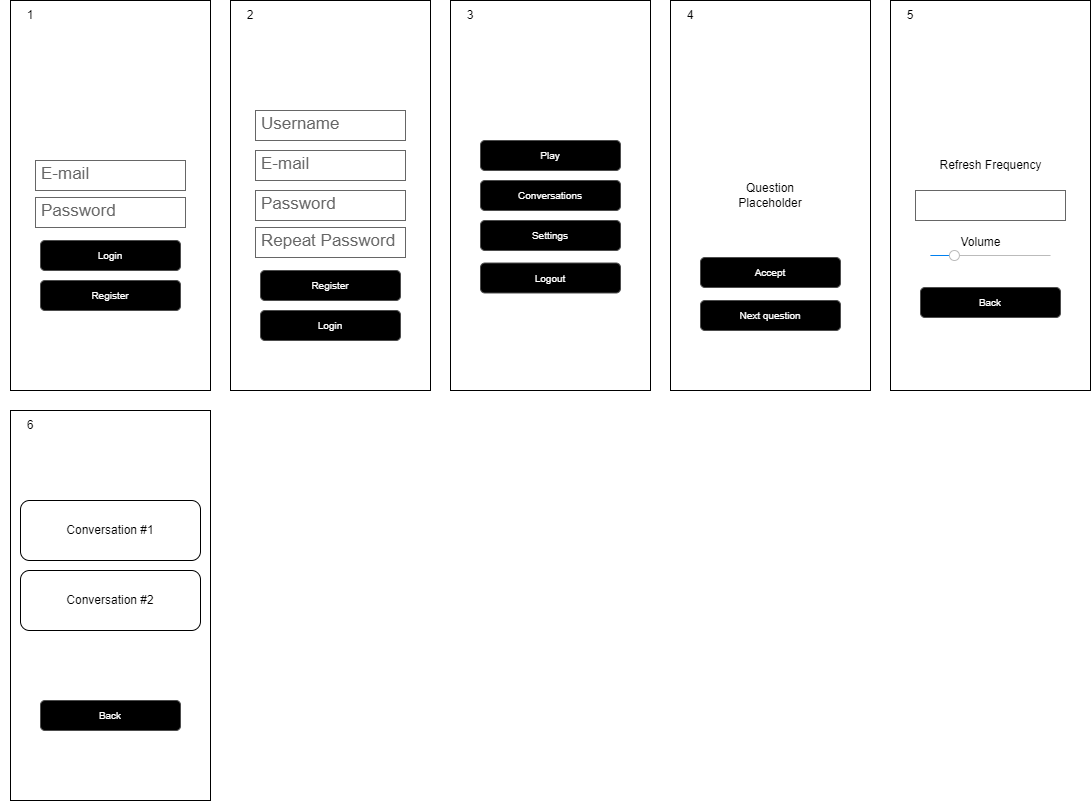

The diagram above was exported from draw.io. Its source (the exported page's mxGraphModel, read from the mxfile embedded in the PNG):
<mxGraphModel dx="1720" dy="1719" grid="1" gridSize="10" guides="1" tooltips="1" connect="1" arrows="1" fold="1" page="1" pageScale="1" pageWidth="1169" pageHeight="827" math="0" shadow="0">
  <root>
    <mxCell id="0" />
    <mxCell id="1" parent="0" />
    <mxCell id="vEdnZXdAPzZKoh3B3rA1-5" value="" style="border: 5px solid black;" parent="1" vertex="1">
      <mxGeometry x="70" y="-640" width="200" height="390" as="geometry" />
    </mxCell>
    <mxCell id="vEdnZXdAPzZKoh3B3rA1-6" value="E-mail" style="strokeWidth=1;shadow=0;dashed=0;align=center;html=1;shape=mxgraph.mockup.text.textBox;fontColor=#666666;align=left;fontSize=17;spacingLeft=4;spacingTop=-3;whiteSpace=wrap;strokeColor=#666666;mainText=" parent="1" vertex="1">
      <mxGeometry x="95" y="-480" width="150" height="30" as="geometry" />
    </mxCell>
    <mxCell id="vEdnZXdAPzZKoh3B3rA1-7" value="Password" style="strokeWidth=1;shadow=0;dashed=0;align=center;html=1;shape=mxgraph.mockup.text.textBox;fontColor=#666666;align=left;fontSize=17;spacingLeft=4;spacingTop=-3;whiteSpace=wrap;strokeColor=#666666;mainText=" parent="1" vertex="1">
      <mxGeometry x="95" y="-443" width="150" height="30" as="geometry" />
    </mxCell>
    <mxCell id="vEdnZXdAPzZKoh3B3rA1-8" value="Login" style="rounded=1;html=1;shadow=0;dashed=0;whiteSpace=wrap;fontSize=10;fillColor=black;align=center;strokeColor=#4D4D4D;fontColor=white;" parent="1" vertex="1">
      <mxGeometry x="100" y="-400" width="140" height="30" as="geometry" />
    </mxCell>
    <mxCell id="vEdnZXdAPzZKoh3B3rA1-9" value="Register" style="rounded=1;html=1;shadow=0;dashed=0;whiteSpace=wrap;fontSize=10;fillColor=black;align=center;strokeColor=#4D4D4D;fontColor=white;" parent="1" vertex="1">
      <mxGeometry x="100" y="-360" width="140" height="30" as="geometry" />
    </mxCell>
    <mxCell id="vEdnZXdAPzZKoh3B3rA1-10" value="" style="border: 5px solid black;" parent="1" vertex="1">
      <mxGeometry x="290" y="-640" width="200" height="390" as="geometry" />
    </mxCell>
    <mxCell id="vEdnZXdAPzZKoh3B3rA1-11" value="E-mail" style="strokeWidth=1;shadow=0;dashed=0;align=center;html=1;shape=mxgraph.mockup.text.textBox;fontColor=#666666;align=left;fontSize=17;spacingLeft=4;spacingTop=-3;whiteSpace=wrap;strokeColor=#666666;mainText=" parent="1" vertex="1">
      <mxGeometry x="315" y="-490" width="150" height="30" as="geometry" />
    </mxCell>
    <mxCell id="vEdnZXdAPzZKoh3B3rA1-12" value="Repeat Password" style="strokeWidth=1;shadow=0;dashed=0;align=center;html=1;shape=mxgraph.mockup.text.textBox;fontColor=#666666;align=left;fontSize=17;spacingLeft=4;spacingTop=-3;whiteSpace=wrap;strokeColor=#666666;mainText=" parent="1" vertex="1">
      <mxGeometry x="315" y="-413" width="150" height="30" as="geometry" />
    </mxCell>
    <mxCell id="vEdnZXdAPzZKoh3B3rA1-13" value="Login" style="rounded=1;html=1;shadow=0;dashed=0;whiteSpace=wrap;fontSize=10;fillColor=black;align=center;strokeColor=#4D4D4D;fontColor=white;" parent="1" vertex="1">
      <mxGeometry x="320" y="-330" width="140" height="30" as="geometry" />
    </mxCell>
    <mxCell id="vEdnZXdAPzZKoh3B3rA1-14" value="Register" style="rounded=1;html=1;shadow=0;dashed=0;whiteSpace=wrap;fontSize=10;fillColor=black;align=center;strokeColor=#4D4D4D;fontColor=white;" parent="1" vertex="1">
      <mxGeometry x="320" y="-370" width="140" height="30" as="geometry" />
    </mxCell>
    <mxCell id="vEdnZXdAPzZKoh3B3rA1-15" value="Password" style="strokeWidth=1;shadow=0;dashed=0;align=center;html=1;shape=mxgraph.mockup.text.textBox;fontColor=#666666;align=left;fontSize=17;spacingLeft=4;spacingTop=-3;whiteSpace=wrap;strokeColor=#666666;mainText=" parent="1" vertex="1">
      <mxGeometry x="315" y="-450" width="150" height="30" as="geometry" />
    </mxCell>
    <mxCell id="vEdnZXdAPzZKoh3B3rA1-16" value="Username" style="strokeWidth=1;shadow=0;dashed=0;align=center;html=1;shape=mxgraph.mockup.text.textBox;fontColor=#666666;align=left;fontSize=17;spacingLeft=4;spacingTop=-3;whiteSpace=wrap;strokeColor=#666666;mainText=" parent="1" vertex="1">
      <mxGeometry x="315" y="-530" width="150" height="30" as="geometry" />
    </mxCell>
    <mxCell id="vEdnZXdAPzZKoh3B3rA1-23" value="" style="border: 5px solid black;" parent="1" vertex="1">
      <mxGeometry x="510" y="-640" width="200" height="390" as="geometry" />
    </mxCell>
    <mxCell id="vEdnZXdAPzZKoh3B3rA1-26" value="Settings" style="rounded=1;html=1;shadow=0;dashed=0;whiteSpace=wrap;fontSize=10;fillColor=black;align=center;strokeColor=#4D4D4D;fontColor=white;" parent="1" vertex="1">
      <mxGeometry x="540" y="-420" width="140" height="30" as="geometry" />
    </mxCell>
    <mxCell id="vEdnZXdAPzZKoh3B3rA1-27" value="Play" style="rounded=1;html=1;shadow=0;dashed=0;whiteSpace=wrap;fontSize=10;fillColor=black;align=center;strokeColor=#4D4D4D;fontColor=white;" parent="1" vertex="1">
      <mxGeometry x="540" y="-500" width="140" height="30" as="geometry" />
    </mxCell>
    <mxCell id="vEdnZXdAPzZKoh3B3rA1-30" value="Logout" style="rounded=1;html=1;shadow=0;dashed=0;whiteSpace=wrap;fontSize=10;fillColor=black;align=center;strokeColor=#4D4D4D;fontColor=white;" parent="1" vertex="1">
      <mxGeometry x="540" y="-377.5" width="140" height="30" as="geometry" />
    </mxCell>
    <mxCell id="vEdnZXdAPzZKoh3B3rA1-31" value="" style="border: 5px solid black;" parent="1" vertex="1">
      <mxGeometry x="730" y="-640" width="200" height="390" as="geometry" />
    </mxCell>
    <mxCell id="vEdnZXdAPzZKoh3B3rA1-32" value="Question Placeholder" style="text;html=1;strokeColor=none;fillColor=none;align=center;verticalAlign=middle;whiteSpace=wrap;rounded=0;" parent="1" vertex="1">
      <mxGeometry x="800" y="-460" width="60" height="30" as="geometry" />
    </mxCell>
    <mxCell id="vEdnZXdAPzZKoh3B3rA1-33" value="Accept" style="rounded=1;html=1;shadow=0;dashed=0;whiteSpace=wrap;fontSize=10;fillColor=black;align=center;strokeColor=#4D4D4D;fontColor=white;" parent="1" vertex="1">
      <mxGeometry x="760" y="-383" width="140" height="30" as="geometry" />
    </mxCell>
    <mxCell id="vEdnZXdAPzZKoh3B3rA1-34" value="Next question" style="rounded=1;html=1;shadow=0;dashed=0;whiteSpace=wrap;fontSize=10;fillColor=black;align=center;strokeColor=#4D4D4D;fontColor=white;" parent="1" vertex="1">
      <mxGeometry x="760" y="-340" width="140" height="30" as="geometry" />
    </mxCell>
    <mxCell id="vEdnZXdAPzZKoh3B3rA1-35" value="" style="border: 5px solid black;" parent="1" vertex="1">
      <mxGeometry x="950" y="-640" width="200" height="390" as="geometry" />
    </mxCell>
    <mxCell id="vEdnZXdAPzZKoh3B3rA1-36" value="Back" style="rounded=1;html=1;shadow=0;dashed=0;whiteSpace=wrap;fontSize=10;fillColor=black;align=center;strokeColor=#4D4D4D;fontColor=white;" parent="1" vertex="1">
      <mxGeometry x="980" y="-353" width="140" height="30" as="geometry" />
    </mxCell>
    <mxCell id="vEdnZXdAPzZKoh3B3rA1-37" value="" style="html=1;verticalLabelPosition=bottom;labelBackgroundColor=#ffffff;verticalAlign=top;shadow=0;dashed=0;strokeWidth=1;shape=mxgraph.ios7ui.slider;barPos=19.93;strokeColor=#0080f0;strokeColor2=#a0a0a0;" parent="1" vertex="1">
      <mxGeometry x="990" y="-392.5" width="120" height="15" as="geometry" />
    </mxCell>
    <mxCell id="vEdnZXdAPzZKoh3B3rA1-38" value="Volume" style="text;html=1;align=center;verticalAlign=middle;resizable=0;points=[];autosize=1;strokeColor=none;fillColor=none;" parent="1" vertex="1">
      <mxGeometry x="1010" y="-413" width="60" height="30" as="geometry" />
    </mxCell>
    <mxCell id="vEdnZXdAPzZKoh3B3rA1-39" value="" style="strokeWidth=1;shadow=0;dashed=0;align=center;html=1;shape=mxgraph.mockup.text.textBox;fontColor=#666666;align=left;fontSize=17;spacingLeft=4;spacingTop=-3;whiteSpace=wrap;strokeColor=#666666;mainText=" parent="1" vertex="1">
      <mxGeometry x="975" y="-450" width="150" height="30" as="geometry" />
    </mxCell>
    <mxCell id="vEdnZXdAPzZKoh3B3rA1-40" value="Refresh Frequency" style="text;html=1;align=center;verticalAlign=middle;resizable=0;points=[];autosize=1;strokeColor=none;fillColor=none;" parent="1" vertex="1">
      <mxGeometry x="985" y="-490" width="130" height="30" as="geometry" />
    </mxCell>
    <mxCell id="89fF_TOD8l9HpcaIZ-l8-2" value="1" style="text;html=1;strokeColor=none;fillColor=none;align=center;verticalAlign=middle;whiteSpace=wrap;rounded=0;" parent="1" vertex="1">
      <mxGeometry x="60" y="-640" width="60" height="30" as="geometry" />
    </mxCell>
    <mxCell id="89fF_TOD8l9HpcaIZ-l8-3" value="2" style="text;html=1;strokeColor=none;fillColor=none;align=center;verticalAlign=middle;whiteSpace=wrap;rounded=0;" parent="1" vertex="1">
      <mxGeometry x="280" y="-640" width="60" height="30" as="geometry" />
    </mxCell>
    <mxCell id="89fF_TOD8l9HpcaIZ-l8-4" value="3" style="text;html=1;strokeColor=none;fillColor=none;align=center;verticalAlign=middle;whiteSpace=wrap;rounded=0;" parent="1" vertex="1">
      <mxGeometry x="500" y="-640" width="60" height="30" as="geometry" />
    </mxCell>
    <mxCell id="89fF_TOD8l9HpcaIZ-l8-5" value="4" style="text;html=1;strokeColor=none;fillColor=none;align=center;verticalAlign=middle;whiteSpace=wrap;rounded=0;" parent="1" vertex="1">
      <mxGeometry x="720" y="-640" width="60" height="30" as="geometry" />
    </mxCell>
    <mxCell id="89fF_TOD8l9HpcaIZ-l8-6" value="5" style="text;html=1;strokeColor=none;fillColor=none;align=center;verticalAlign=middle;whiteSpace=wrap;rounded=0;" parent="1" vertex="1">
      <mxGeometry x="940" y="-640" width="60" height="30" as="geometry" />
    </mxCell>
    <mxCell id="H6SSMhuVyB8Fid6xeO8b-1" value="" style="border: 5px solid black;" vertex="1" parent="1">
      <mxGeometry x="70" y="-230" width="200" height="390" as="geometry" />
    </mxCell>
    <mxCell id="H6SSMhuVyB8Fid6xeO8b-2" value="6" style="text;html=1;strokeColor=none;fillColor=none;align=center;verticalAlign=middle;whiteSpace=wrap;rounded=0;" vertex="1" parent="1">
      <mxGeometry x="60" y="-230" width="60" height="30" as="geometry" />
    </mxCell>
    <mxCell id="H6SSMhuVyB8Fid6xeO8b-3" value="Conversations" style="rounded=1;html=1;shadow=0;dashed=0;whiteSpace=wrap;fontSize=10;fillColor=black;align=center;strokeColor=#4D4D4D;fontColor=white;" vertex="1" parent="1">
      <mxGeometry x="540" y="-460" width="140" height="30" as="geometry" />
    </mxCell>
    <mxCell id="H6SSMhuVyB8Fid6xeO8b-4" value="Back" style="rounded=1;html=1;shadow=0;dashed=0;whiteSpace=wrap;fontSize=10;fillColor=black;align=center;strokeColor=#4D4D4D;fontColor=white;" vertex="1" parent="1">
      <mxGeometry x="100" y="60" width="140" height="30" as="geometry" />
    </mxCell>
    <mxCell id="H6SSMhuVyB8Fid6xeO8b-5" value="Conversation #1" style="rounded=1;whiteSpace=wrap;html=1;" vertex="1" parent="1">
      <mxGeometry x="80" y="-140" width="180" height="60" as="geometry" />
    </mxCell>
    <mxCell id="H6SSMhuVyB8Fid6xeO8b-6" value="Conversation #2" style="rounded=1;whiteSpace=wrap;html=1;" vertex="1" parent="1">
      <mxGeometry x="80" y="-70" width="180" height="60" as="geometry" />
    </mxCell>
  </root>
</mxGraphModel>